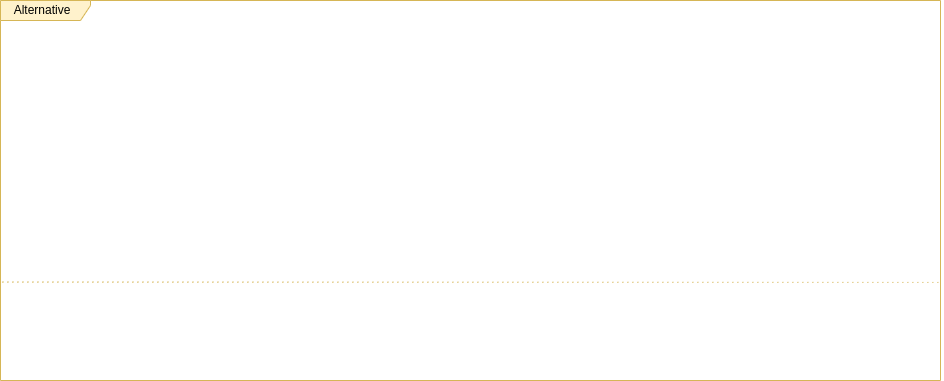

The diagram above was exported from draw.io. Its source (the exported page's mxGraphModel, read from the mxfile embedded in the PNG):
<mxGraphModel dx="2874" dy="687" grid="1" gridSize="10" guides="1" tooltips="1" connect="1" arrows="1" fold="1" page="1" pageScale="1" pageWidth="1100" pageHeight="850" background="#753910" math="0" shadow="0">
  <root>
    <mxCell id="0" />
    <mxCell id="1" parent="0" />
    <mxCell id="j4qmAN0a_CoU_7Bx8Q4G-63" value="&lt;font style=&quot;font-size: 12px;&quot;&gt;&amp;nbsp; Alternative&lt;/font&gt;" style="shape=umlFrame;whiteSpace=wrap;html=1;width=90;height=20;boundedLbl=1;verticalAlign=middle;align=left;spacingLeft=5;fontSize=12;fillColor=#fff2cc;strokeColor=#d6b656;" vertex="1" parent="1">
      <mxGeometry x="-2200" y="360" width="940" height="380" as="geometry" />
    </mxCell>
    <mxCell id="j4qmAN0a_CoU_7Bx8Q4G-64" value="&lt;span style=&quot;font-size: 12px;&quot;&gt;[Is Auction &lt;br&gt;Winner]&lt;/span&gt;" style="text;html=1;align=center;verticalAlign=middle;resizable=0;points=[];autosize=1;strokeColor=none;fillColor=none;fontSize=8;fontColor=#FFFFFF;" vertex="1" parent="1">
      <mxGeometry x="-2200" y="384.0001606425703" width="80" height="40" as="geometry" />
    </mxCell>
    <mxCell id="j4qmAN0a_CoU_7Bx8Q4G-65" value="" style="endArrow=none;dashed=1;html=1;strokeWidth=1;rounded=0;fontSize=10;exitX=0.002;exitY=0.741;exitDx=0;exitDy=0;exitPerimeter=0;entryX=1.002;entryY=0.742;entryDx=0;entryDy=0;entryPerimeter=0;dashPattern=1 4;fontColor=#FFFFFF;fillColor=#fff2cc;strokeColor=#d6b656;" edge="1" parent="1" source="j4qmAN0a_CoU_7Bx8Q4G-63" target="j4qmAN0a_CoU_7Bx8Q4G-63">
      <mxGeometry width="50" height="50" relative="1" as="geometry">
        <mxPoint x="-2160" y="630" as="sourcePoint" />
        <mxPoint x="-2110" y="580" as="targetPoint" />
      </mxGeometry>
    </mxCell>
  </root>
</mxGraphModel>